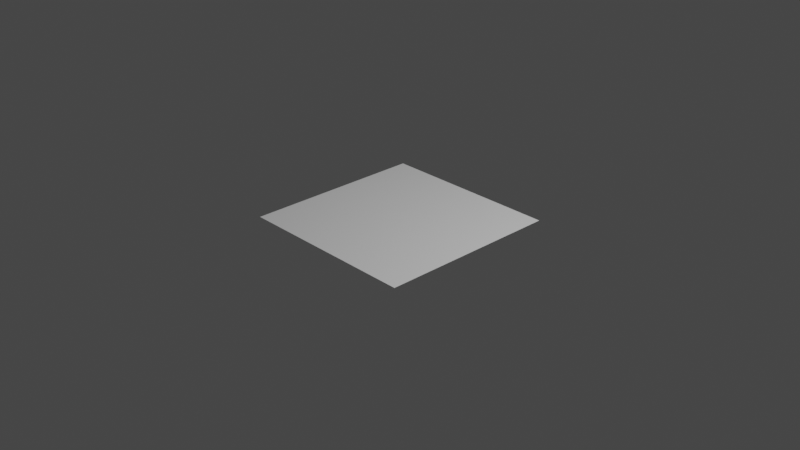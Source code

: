 # Source: Plane.blend  (saved by Blender 2.82.7; exported with 4.5.12 LTS)
import bpy
from mathutils import Matrix  # noqa: F401  (used for matrix-valued properties, if any)

bpy.ops.wm.read_factory_settings(use_empty=True)
scene = bpy.context.scene
scene.name = 'Scene'

# ---- collections
col_collection = bpy.data.collections.new('Collection'); scene.collection.children.link(col_collection)

# ---- world
world_world = bpy.data.worlds.new('World'); scene.world = world_world
world_world.use_nodes = True; world_world.node_tree.nodes.clear()
_N = world_world.node_tree.nodes; _L = world_world.node_tree.links
n0 = _N.new('ShaderNodeOutputWorld'); n0.name = 'World Output'; n0.location = (300, 300)
n1 = _N.new('ShaderNodeBackground'); n1.name = 'Background'; n1.location = (10, 300)
n1.inputs[0].default_value = (0.05088, 0.05088, 0.05088, 1.0)
_L.new(n1.outputs[0], n0.inputs[0])
n0.is_active_output = True
world_world.color = (0.05088, 0.05088, 0.05088)
world_world.use_sun_shadow = False
world_world.sun_shadow_jitter_overblur = 0.0

# ---- cameras
cam_camera = bpy.data.cameras.new('Camera')
cam_camera.clip_end = 100.0
cam_camera.ortho_scale = 7.314

# ---- lights
light_light = bpy.data.lights.new('Light', 'POINT')
light_light.transmission_factor = 0.0
light_light.energy = 1000.0
light_light.shadow_soft_size = 0.1
light_light.shadow_maximum_resolution = 0.006
light_light.use_absolute_resolution = True

# ---- meshes
me_plane = bpy.data.meshes.new('Plane')
me_plane.from_pydata([(-1.0, -1.0, 0.0), (1.0, -1.0, 0.0), (-1.0, 1.0, 0.0), (1.0, 1.0, 0.0)], [], [(0, 1, 3, 2)])
_uv = me_plane.uv_layers.new(name='UVMap')
_uv.uv.foreach_set('vector', [0.0, 0.0, 1.0, 0.0, 1.0, 1.0, 0.0, 1.0])
me_plane.use_remesh_fix_poles = True
me_plane.use_remesh_preserve_attributes = False
me_plane.use_mirror_vertex_groups = False
me_plane.update()

# ---- objects
ob_light = bpy.data.objects.new('Light', light_light)
ob_camera = bpy.data.objects.new('Camera', cam_camera)
ob_plane = bpy.data.objects.new('Plane', me_plane)

# ---- transforms, parenting, visibility, modifiers, constraints
ob_light.location = (4.076, 1.005, 5.904)
ob_light.rotation_euler = (0.6503, 0.05522, 1.866)
ob_light.lock_rotations_4d = False
ob_light.empty_display_type = 'ARROWS'
ob_light.color = (0.0, 0.0, 0.0, 0.0)
ob_light.lineart.crease_threshold = 0.0
ob_camera.location = (7.359, -6.926, 4.958)
ob_camera.rotation_euler = (1.109, 0.0, 0.8149)
ob_camera.lock_rotations_4d = False
ob_camera.empty_display_type = 'ARROWS'
ob_camera.color = (0.0, 0.0, 0.0, 0.0)
ob_camera.display_type = 'WIRE'
ob_camera.lineart.crease_threshold = 0.0
ob_plane.location = (0.0, 0.0, 0.0)
ob_plane.lineart.crease_threshold = 0.0

# ---- collection membership
col_collection.objects.link(ob_light)
col_collection.objects.link(ob_camera)
col_collection.objects.link(ob_plane)

# ---- scene / render settings (as saved in the file)
scene.camera = ob_camera
scene.frame_start = 1; scene.frame_end = 250; scene.frame_set(1)
scene.render.engine = 'BLENDER_EEVEE_NEXT'
scene.cycles.use_denoising = False
scene.cycles.samples = 128
scene.cycles.sampling_pattern = 'TABULATED_SOBOL'
scene.cycles.use_adaptive_sampling = False
scene.cycles.use_light_tree = False
scene.view_settings.view_transform = 'Filmic'
bpy.context.view_layer.update()

